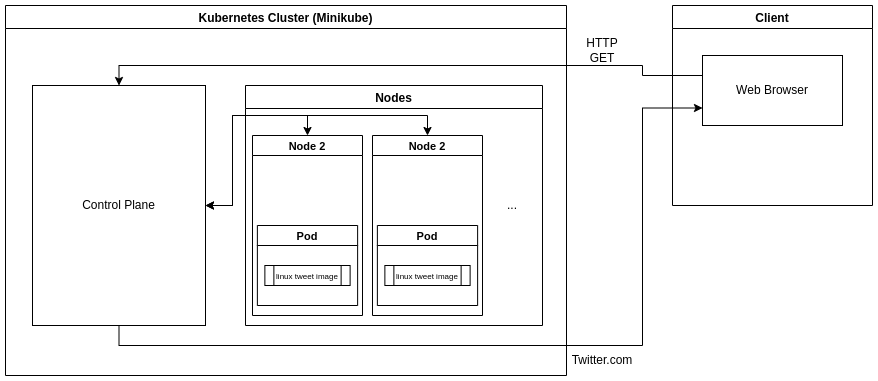

The diagram above was exported from draw.io. Its source (the exported page's mxGraphModel, read from the mxfile embedded in the PNG):
<mxGraphModel dx="1018" dy="493" grid="1" gridSize="10" guides="1" tooltips="1" connect="1" arrows="1" fold="1" page="1" pageScale="1" pageWidth="827" pageHeight="1169" math="0" shadow="0">
  <root>
    <mxCell id="0" />
    <mxCell id="1" parent="0" />
    <mxCell id="VMuKebHvB4FH2LO1a6LM-2" value="Kubernetes Cluster (Minikube)" style="swimlane;startSize=23;" vertex="1" parent="1">
      <mxGeometry x="133" y="160" width="561" height="370" as="geometry" />
    </mxCell>
    <mxCell id="VMuKebHvB4FH2LO1a6LM-3" value="Control Plane" style="rounded=0;whiteSpace=wrap;html=1;" vertex="1" parent="VMuKebHvB4FH2LO1a6LM-2">
      <mxGeometry x="27" y="80" width="173" height="240" as="geometry" />
    </mxCell>
    <mxCell id="VMuKebHvB4FH2LO1a6LM-4" value="Nodes" style="swimlane;" vertex="1" parent="VMuKebHvB4FH2LO1a6LM-2">
      <mxGeometry x="240" y="80" width="297" height="240" as="geometry" />
    </mxCell>
    <mxCell id="VMuKebHvB4FH2LO1a6LM-24" value="Node 2" style="swimlane;fontSize=11;startSize=20;" vertex="1" parent="VMuKebHvB4FH2LO1a6LM-4">
      <mxGeometry x="127" y="50" width="110" height="180" as="geometry" />
    </mxCell>
    <mxCell id="VMuKebHvB4FH2LO1a6LM-25" value="Pod" style="swimlane;fontSize=11;startSize=20;" vertex="1" parent="VMuKebHvB4FH2LO1a6LM-24">
      <mxGeometry x="4.87" y="90" width="100.25" height="80" as="geometry" />
    </mxCell>
    <mxCell id="VMuKebHvB4FH2LO1a6LM-29" value="&lt;font style=&quot;font-size: 8px&quot;&gt;linux tweet image&lt;/font&gt;" style="shape=process;whiteSpace=wrap;html=1;backgroundOutline=1;fontSize=11;" vertex="1" parent="VMuKebHvB4FH2LO1a6LM-25">
      <mxGeometry x="7.5" y="40" width="85.25" height="20" as="geometry" />
    </mxCell>
    <mxCell id="VMuKebHvB4FH2LO1a6LM-30" value="Node 2" style="swimlane;fontSize=11;startSize=20;" vertex="1" parent="VMuKebHvB4FH2LO1a6LM-4">
      <mxGeometry x="7" y="50" width="110" height="180" as="geometry" />
    </mxCell>
    <mxCell id="VMuKebHvB4FH2LO1a6LM-31" value="Pod" style="swimlane;fontSize=11;startSize=20;" vertex="1" parent="VMuKebHvB4FH2LO1a6LM-30">
      <mxGeometry x="4.87" y="90" width="100.25" height="80" as="geometry" />
    </mxCell>
    <mxCell id="VMuKebHvB4FH2LO1a6LM-32" value="&lt;font style=&quot;font-size: 8px&quot;&gt;linux tweet image&lt;/font&gt;" style="shape=process;whiteSpace=wrap;html=1;backgroundOutline=1;fontSize=11;" vertex="1" parent="VMuKebHvB4FH2LO1a6LM-31">
      <mxGeometry x="7.5" y="40" width="85.25" height="20" as="geometry" />
    </mxCell>
    <mxCell id="VMuKebHvB4FH2LO1a6LM-34" value="&lt;font style=&quot;font-size: 12px&quot;&gt;...&lt;/font&gt;" style="text;html=1;strokeColor=none;fillColor=none;align=center;verticalAlign=middle;whiteSpace=wrap;rounded=0;fontSize=8;" vertex="1" parent="VMuKebHvB4FH2LO1a6LM-4">
      <mxGeometry x="237" y="105" width="60" height="30" as="geometry" />
    </mxCell>
    <mxCell id="VMuKebHvB4FH2LO1a6LM-35" style="edgeStyle=orthogonalEdgeStyle;rounded=0;orthogonalLoop=1;jettySize=auto;html=1;exitX=0.5;exitY=0;exitDx=0;exitDy=0;entryX=1;entryY=0.5;entryDx=0;entryDy=0;fontSize=12;startArrow=classic;startFill=1;" edge="1" parent="VMuKebHvB4FH2LO1a6LM-2" source="VMuKebHvB4FH2LO1a6LM-30" target="VMuKebHvB4FH2LO1a6LM-3">
      <mxGeometry relative="1" as="geometry">
        <Array as="points">
          <mxPoint x="302" y="110" />
          <mxPoint x="227" y="110" />
          <mxPoint x="227" y="200" />
        </Array>
      </mxGeometry>
    </mxCell>
    <mxCell id="VMuKebHvB4FH2LO1a6LM-36" style="edgeStyle=orthogonalEdgeStyle;rounded=0;orthogonalLoop=1;jettySize=auto;html=1;exitX=0.5;exitY=0;exitDx=0;exitDy=0;entryX=1;entryY=0.5;entryDx=0;entryDy=0;fontSize=12;startArrow=classic;startFill=1;" edge="1" parent="VMuKebHvB4FH2LO1a6LM-2" source="VMuKebHvB4FH2LO1a6LM-24" target="VMuKebHvB4FH2LO1a6LM-3">
      <mxGeometry relative="1" as="geometry">
        <Array as="points">
          <mxPoint x="422" y="110" />
          <mxPoint x="227" y="110" />
          <mxPoint x="227" y="200" />
        </Array>
      </mxGeometry>
    </mxCell>
    <mxCell id="VMuKebHvB4FH2LO1a6LM-19" style="edgeStyle=orthogonalEdgeStyle;rounded=0;orthogonalLoop=1;jettySize=auto;html=1;entryX=0.5;entryY=0;entryDx=0;entryDy=0;startArrow=none;startFill=0;exitX=0;exitY=0.25;exitDx=0;exitDy=0;" edge="1" parent="1" source="VMuKebHvB4FH2LO1a6LM-20" target="VMuKebHvB4FH2LO1a6LM-3">
      <mxGeometry relative="1" as="geometry">
        <Array as="points">
          <mxPoint x="830" y="230" />
          <mxPoint x="770" y="230" />
          <mxPoint x="770" y="220" />
          <mxPoint x="247" y="220" />
        </Array>
      </mxGeometry>
    </mxCell>
    <mxCell id="VMuKebHvB4FH2LO1a6LM-18" value="Client" style="swimlane;" vertex="1" parent="1">
      <mxGeometry x="800" y="160" width="200" height="200" as="geometry" />
    </mxCell>
    <mxCell id="VMuKebHvB4FH2LO1a6LM-20" value="Web Browser" style="rounded=0;whiteSpace=wrap;html=1;" vertex="1" parent="VMuKebHvB4FH2LO1a6LM-18">
      <mxGeometry x="30" y="50" width="140" height="70" as="geometry" />
    </mxCell>
    <mxCell id="VMuKebHvB4FH2LO1a6LM-37" value="HTTP GET" style="text;html=1;strokeColor=none;fillColor=none;align=center;verticalAlign=middle;whiteSpace=wrap;rounded=0;fontSize=12;" vertex="1" parent="1">
      <mxGeometry x="700" y="190" width="60" height="30" as="geometry" />
    </mxCell>
    <mxCell id="VMuKebHvB4FH2LO1a6LM-38" style="edgeStyle=orthogonalEdgeStyle;rounded=0;orthogonalLoop=1;jettySize=auto;html=1;exitX=0.5;exitY=1;exitDx=0;exitDy=0;entryX=0;entryY=0.75;entryDx=0;entryDy=0;fontSize=12;startArrow=none;startFill=0;" edge="1" parent="1" source="VMuKebHvB4FH2LO1a6LM-3" target="VMuKebHvB4FH2LO1a6LM-20">
      <mxGeometry relative="1" as="geometry">
        <Array as="points">
          <mxPoint x="247" y="500" />
          <mxPoint x="770" y="500" />
          <mxPoint x="770" y="263" />
        </Array>
      </mxGeometry>
    </mxCell>
    <mxCell id="VMuKebHvB4FH2LO1a6LM-39" value="Twitter.com" style="text;html=1;strokeColor=none;fillColor=none;align=center;verticalAlign=middle;whiteSpace=wrap;rounded=0;fontSize=12;" vertex="1" parent="1">
      <mxGeometry x="700" y="500" width="60" height="30" as="geometry" />
    </mxCell>
  </root>
</mxGraphModel>